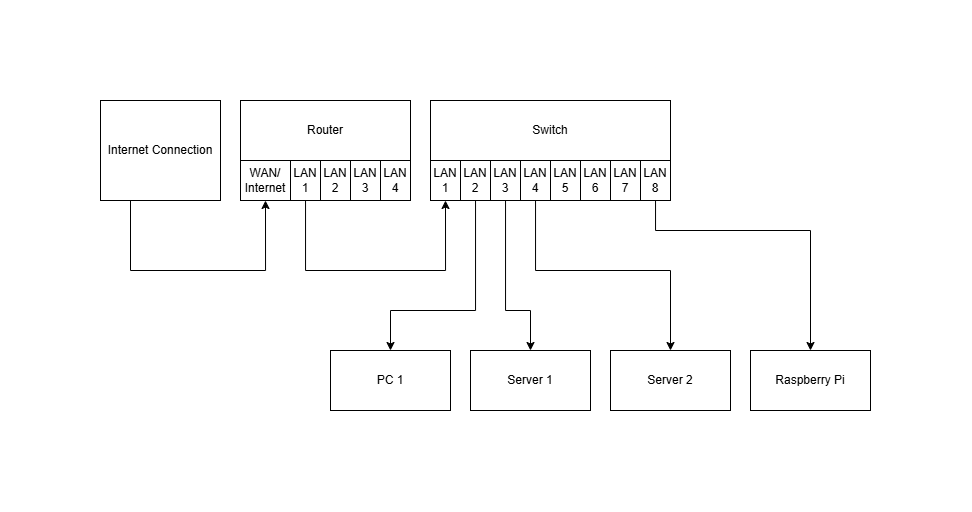

The diagram above was exported from draw.io. Its source (the exported page's mxGraphModel, read from the mxfile embedded in the PNG):
<mxGraphModel dx="1002" dy="676" grid="1" gridSize="10" guides="1" tooltips="1" connect="1" arrows="1" fold="1" page="1" pageScale="1" pageWidth="1169" pageHeight="827" math="0" shadow="0">
  <root>
    <mxCell id="0" />
    <mxCell id="1" parent="0" />
    <mxCell id="MXwLIzLNZzlxPapJf4NR-9" value="Raspberry Pi" style="rounded=0;whiteSpace=wrap;html=1;" vertex="1" parent="1">
      <mxGeometry x="720" y="680" width="120" height="60" as="geometry" />
    </mxCell>
    <mxCell id="MXwLIzLNZzlxPapJf4NR-10" value="PC 1" style="rounded=0;whiteSpace=wrap;html=1;" vertex="1" parent="1">
      <mxGeometry x="300" y="680" width="120" height="60" as="geometry" />
    </mxCell>
    <mxCell id="MXwLIzLNZzlxPapJf4NR-11" value="Server 1" style="rounded=0;whiteSpace=wrap;html=1;" vertex="1" parent="1">
      <mxGeometry x="440" y="680" width="120" height="60" as="geometry" />
    </mxCell>
    <mxCell id="MXwLIzLNZzlxPapJf4NR-12" value="Server 2" style="rounded=0;whiteSpace=wrap;html=1;" vertex="1" parent="1">
      <mxGeometry x="580" y="680" width="120" height="60" as="geometry" />
    </mxCell>
    <mxCell id="MXwLIzLNZzlxPapJf4NR-36" style="edgeStyle=orthogonalEdgeStyle;rounded=0;orthogonalLoop=1;jettySize=auto;html=1;entryX=0.5;entryY=1;entryDx=0;entryDy=0;" edge="1" parent="1" source="MXwLIzLNZzlxPapJf4NR-25" target="MXwLIzLNZzlxPapJf4NR-27">
      <mxGeometry relative="1" as="geometry">
        <Array as="points">
          <mxPoint x="100" y="600" />
          <mxPoint x="235" y="600" />
        </Array>
      </mxGeometry>
    </mxCell>
    <mxCell id="MXwLIzLNZzlxPapJf4NR-25" value="Internet Connection" style="rounded=0;whiteSpace=wrap;html=1;" vertex="1" parent="1">
      <mxGeometry x="70" y="430" width="120" height="100" as="geometry" />
    </mxCell>
    <mxCell id="MXwLIzLNZzlxPapJf4NR-35" value="" style="group" vertex="1" connectable="0" parent="1">
      <mxGeometry x="210" y="430" width="170" height="100" as="geometry" />
    </mxCell>
    <mxCell id="MXwLIzLNZzlxPapJf4NR-8" value="Router" style="rounded=0;whiteSpace=wrap;html=1;" vertex="1" parent="MXwLIzLNZzlxPapJf4NR-35">
      <mxGeometry width="170" height="60" as="geometry" />
    </mxCell>
    <mxCell id="MXwLIzLNZzlxPapJf4NR-27" value="WAN/&lt;div&gt;Internet&lt;/div&gt;" style="rounded=0;whiteSpace=wrap;html=1;" vertex="1" parent="MXwLIzLNZzlxPapJf4NR-35">
      <mxGeometry y="60" width="50" height="40" as="geometry" />
    </mxCell>
    <mxCell id="MXwLIzLNZzlxPapJf4NR-29" value="LAN 1" style="rounded=0;whiteSpace=wrap;html=1;" vertex="1" parent="MXwLIzLNZzlxPapJf4NR-35">
      <mxGeometry x="50" y="60" width="30" height="40" as="geometry" />
    </mxCell>
    <mxCell id="MXwLIzLNZzlxPapJf4NR-32" value="LAN 2" style="rounded=0;whiteSpace=wrap;html=1;" vertex="1" parent="MXwLIzLNZzlxPapJf4NR-35">
      <mxGeometry x="80" y="60" width="30" height="40" as="geometry" />
    </mxCell>
    <mxCell id="MXwLIzLNZzlxPapJf4NR-33" value="LAN 3" style="rounded=0;whiteSpace=wrap;html=1;" vertex="1" parent="MXwLIzLNZzlxPapJf4NR-35">
      <mxGeometry x="110" y="60" width="30" height="40" as="geometry" />
    </mxCell>
    <mxCell id="MXwLIzLNZzlxPapJf4NR-34" value="LAN 4" style="rounded=0;whiteSpace=wrap;html=1;" vertex="1" parent="MXwLIzLNZzlxPapJf4NR-35">
      <mxGeometry x="140" y="60" width="30" height="40" as="geometry" />
    </mxCell>
    <mxCell id="MXwLIzLNZzlxPapJf4NR-48" value="" style="group" vertex="1" connectable="0" parent="1">
      <mxGeometry x="400" y="430" width="240" height="100" as="geometry" />
    </mxCell>
    <mxCell id="MXwLIzLNZzlxPapJf4NR-7" value="Switch" style="rounded=0;whiteSpace=wrap;html=1;container=0;" vertex="1" parent="MXwLIzLNZzlxPapJf4NR-48">
      <mxGeometry width="240" height="60" as="geometry" />
    </mxCell>
    <mxCell id="MXwLIzLNZzlxPapJf4NR-13" value="LAN 1" style="rounded=0;whiteSpace=wrap;html=1;container=0;" vertex="1" parent="MXwLIzLNZzlxPapJf4NR-48">
      <mxGeometry y="60" width="30" height="40" as="geometry" />
    </mxCell>
    <mxCell id="MXwLIzLNZzlxPapJf4NR-37" value="LAN 2" style="rounded=0;whiteSpace=wrap;html=1;container=0;" vertex="1" parent="MXwLIzLNZzlxPapJf4NR-48">
      <mxGeometry x="30" y="60" width="30" height="40" as="geometry" />
    </mxCell>
    <mxCell id="MXwLIzLNZzlxPapJf4NR-38" value="LAN 3" style="rounded=0;whiteSpace=wrap;html=1;container=0;" vertex="1" parent="MXwLIzLNZzlxPapJf4NR-48">
      <mxGeometry x="60" y="60" width="30" height="40" as="geometry" />
    </mxCell>
    <mxCell id="MXwLIzLNZzlxPapJf4NR-39" value="LAN 7" style="rounded=0;whiteSpace=wrap;html=1;container=0;" vertex="1" parent="MXwLIzLNZzlxPapJf4NR-48">
      <mxGeometry x="180" y="60" width="30" height="40" as="geometry" />
    </mxCell>
    <mxCell id="MXwLIzLNZzlxPapJf4NR-40" value="LAN 4" style="rounded=0;whiteSpace=wrap;html=1;container=0;" vertex="1" parent="MXwLIzLNZzlxPapJf4NR-48">
      <mxGeometry x="90" y="60" width="30" height="40" as="geometry" />
    </mxCell>
    <mxCell id="MXwLIzLNZzlxPapJf4NR-41" value="LAN 5" style="rounded=0;whiteSpace=wrap;html=1;container=0;" vertex="1" parent="MXwLIzLNZzlxPapJf4NR-48">
      <mxGeometry x="120" y="60" width="30" height="40" as="geometry" />
    </mxCell>
    <mxCell id="MXwLIzLNZzlxPapJf4NR-42" value="LAN 8" style="rounded=0;whiteSpace=wrap;html=1;container=0;" vertex="1" parent="MXwLIzLNZzlxPapJf4NR-48">
      <mxGeometry x="210" y="60" width="30" height="40" as="geometry" />
    </mxCell>
    <mxCell id="MXwLIzLNZzlxPapJf4NR-43" value="LAN 6" style="rounded=0;whiteSpace=wrap;html=1;container=0;" vertex="1" parent="MXwLIzLNZzlxPapJf4NR-48">
      <mxGeometry x="150" y="60" width="30" height="40" as="geometry" />
    </mxCell>
    <mxCell id="MXwLIzLNZzlxPapJf4NR-52" value="" style="edgeStyle=orthogonalEdgeStyle;rounded=0;orthogonalLoop=1;jettySize=auto;html=1;entryX=0.5;entryY=1;entryDx=0;entryDy=0;" edge="1" parent="1" source="MXwLIzLNZzlxPapJf4NR-29" target="MXwLIzLNZzlxPapJf4NR-13">
      <mxGeometry relative="1" as="geometry">
        <mxPoint x="275" y="600" as="targetPoint" />
        <Array as="points">
          <mxPoint x="275" y="600" />
          <mxPoint x="415" y="600" />
        </Array>
      </mxGeometry>
    </mxCell>
    <mxCell id="MXwLIzLNZzlxPapJf4NR-53" style="edgeStyle=orthogonalEdgeStyle;rounded=0;orthogonalLoop=1;jettySize=auto;html=1;entryX=0.5;entryY=0;entryDx=0;entryDy=0;" edge="1" parent="1" source="MXwLIzLNZzlxPapJf4NR-37" target="MXwLIzLNZzlxPapJf4NR-10">
      <mxGeometry relative="1" as="geometry">
        <Array as="points">
          <mxPoint x="445" y="640" />
          <mxPoint x="360" y="640" />
        </Array>
      </mxGeometry>
    </mxCell>
    <mxCell id="MXwLIzLNZzlxPapJf4NR-54" style="edgeStyle=orthogonalEdgeStyle;rounded=0;orthogonalLoop=1;jettySize=auto;html=1;" edge="1" parent="1" source="MXwLIzLNZzlxPapJf4NR-38" target="MXwLIzLNZzlxPapJf4NR-11">
      <mxGeometry relative="1" as="geometry">
        <Array as="points">
          <mxPoint x="475" y="640" />
          <mxPoint x="500" y="640" />
        </Array>
      </mxGeometry>
    </mxCell>
    <mxCell id="MXwLIzLNZzlxPapJf4NR-57" style="edgeStyle=orthogonalEdgeStyle;rounded=0;orthogonalLoop=1;jettySize=auto;html=1;entryX=0.5;entryY=0;entryDx=0;entryDy=0;" edge="1" parent="1" source="MXwLIzLNZzlxPapJf4NR-40" target="MXwLIzLNZzlxPapJf4NR-12">
      <mxGeometry relative="1" as="geometry">
        <Array as="points">
          <mxPoint x="505" y="600" />
          <mxPoint x="640" y="600" />
        </Array>
      </mxGeometry>
    </mxCell>
    <mxCell id="MXwLIzLNZzlxPapJf4NR-58" style="edgeStyle=orthogonalEdgeStyle;rounded=0;orthogonalLoop=1;jettySize=auto;html=1;" edge="1" parent="1" source="MXwLIzLNZzlxPapJf4NR-42" target="MXwLIzLNZzlxPapJf4NR-9">
      <mxGeometry relative="1" as="geometry">
        <Array as="points">
          <mxPoint x="625" y="560" />
          <mxPoint x="780" y="560" />
        </Array>
      </mxGeometry>
    </mxCell>
  </root>
</mxGraphModel>